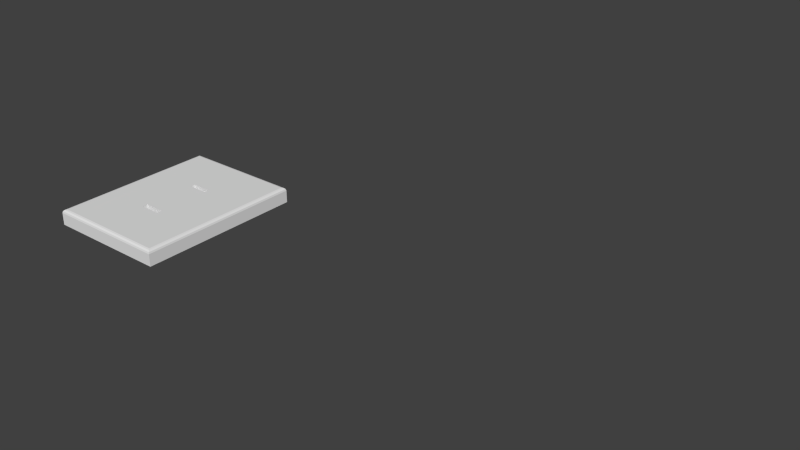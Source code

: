 # Source: Livingston_Style_Door.blend  (saved by Blender 2.76.0; exported with 4.5.12 LTS)
import bpy
from mathutils import Matrix  # noqa: F401  (used for matrix-valued properties, if any)

bpy.ops.wm.read_factory_settings(use_empty=True)
scene = bpy.context.scene
scene.name = 'Scene'

# ---- collections
col_collection_1 = bpy.data.collections.new('Collection 1'); scene.collection.children.link(col_collection_1)

# ---- world
world_world = bpy.data.worlds.new('World'); scene.world = world_world
world_world.color = (0.05088, 0.05088, 0.05088)
world_world.use_sun_shadow = False
world_world.sun_shadow_jitter_overblur = 0.0
world_world.cycles.sampling_method = 'MANUAL'
world_world.cycles.sample_map_resolution = 256

# ---- meshes
me_base_point_001 = bpy.data.meshes.new('Base Point.001')
me_base_point_001.from_pydata([(0.0, 0.0, 0.0)], [], [])
me_base_point_001.use_remesh_preserve_volume = False
me_base_point_001.use_remesh_preserve_attributes = False
me_base_point_001.use_mirror_vertex_groups = False
me_base_point_001.update()
me_cage_001 = bpy.data.meshes.new('CAGE.001')
me_cage_001.from_pydata([(0.0, 0.0, 0.0), (0.0, 0.6096, 0.0), (0.6096, 0.6096, 0.0), (0.6096, 0.0, 0.0), (0.0, 0.0, 0.6096), (0.0, 0.6096, 0.6096), (0.6096, 0.6096, 0.6096), (0.6096, 0.0, 0.6096)], [], [(0, 1, 2, 3), (4, 7, 6, 5), (0, 4, 5, 1), (1, 5, 6, 2), (2, 6, 7, 3), (4, 0, 3, 7)])
me_cage_001.use_remesh_preserve_volume = False
me_cage_001.use_remesh_preserve_attributes = False
me_cage_001.use_mirror_vertex_groups = False
me_cage_001.update()
me_slab_door_001 = bpy.data.meshes.new('Slab Door.001')
me_slab_door_001.from_pydata([(0.0, 0.0, 0.0), (0.0, 0.2032, 0.0), (0.1524, 0.2032, 0.0), (0.1524, 0.0, 0.0), (0.004148, 0.004148, 0.01905), (0.0, 0.0, 0.0149), (0.002074, 0.002074, 0.01849), (0.0005558, 0.0005558, 0.01698), (0.0, 0.2032, 0.0149), (0.004148, 0.1991, 0.01905), (0.0005557, 0.2026, 0.01698), (0.002074, 0.2011, 0.01849), (0.1483, 0.1991, 0.01905), (0.1524, 0.2032, 0.0149), (0.1503, 0.2011, 0.01849), (0.1518, 0.2026, 0.01698), (0.1483, 0.004148, 0.01905), (0.1524, 0.0, 0.0149), (0.1503, 0.002074, 0.01849), (0.1518, 0.0005557, 0.01698), (0.0, 0.1397, 0.0), (0.1524, 0.1397, 0.0), (0.0, 0.1397, 0.0149), (0.0005557, 0.1397, 0.01698), (0.002074, 0.1397, 0.01849), (0.004148, 0.1397, 0.01905), (0.1524, 0.1397, 0.0149), (0.1518, 0.1397, 0.01698), (0.1503, 0.1397, 0.01849), (0.1483, 0.1397, 0.01905), (0.0635, 0.1397, 0.0), (0.0635, 0.1397, 0.01905), (0.0889, 0.1397, 0.0), (0.0889, 0.1397, 0.01905), (0.1524, 0.0635, 0.0), (0.0, 0.0635, 0.0149), (0.1518, 0.0635, 0.01698), (0.1503, 0.0635, 0.01849), (0.1483, 0.0635, 0.01905), (0.0635, 0.0635, 0.0), (0.0889, 0.0635, 0.0), (0.0, 0.0635, 0.0), (0.0005558, 0.0635, 0.01698), (0.002074, 0.0635, 0.01849), (0.004148, 0.0635, 0.01905), (0.1524, 0.0635, 0.0149), (0.0635, 0.0635, 0.01905), (0.0635, 0.06985, 0.0127), (0.0635, 0.1334, 0.01905), (0.0889, 0.06985, 0.0127), (0.0635, 0.1397, 0.0127), (0.0889, 0.1397, 0.0127), (0.0635, 0.1334, 0.0), (0.0889, 0.1334, 0.0), (0.0889, 0.0635, 0.01905), (0.0635, 0.0635, 0.0127), (0.0889, 0.0635, 0.0127), (0.0635, 0.06985, 0.0), (0.0889, 0.06985, 0.0), (0.0635, 0.1334, 0.0127), (0.0889, 0.06985, 0.01905), (0.0889, 0.1334, 0.01905), (0.0889, 0.1334, 0.0127), (0.0635, 0.06985, 0.01905), (0.0635, 0.1397, 0.00635), (0.0889, 0.1397, 0.00635), (0.0635, 0.0635, 0.00635), (0.0889, 0.0635, 0.00635), (0.0635, 0.1334, 0.00635), (0.0889, 0.1334, 0.00635), (0.0635, 0.06985, 0.00635), (0.0889, 0.06985, 0.00635)], [], [(8, 13, 2, 1), (34, 45, 17, 3), (13, 8, 10, 15), (35, 5, 7, 42), (42, 7, 6, 43), (43, 6, 4, 44), (26, 13, 15, 27), (27, 15, 14, 28), (28, 14, 12, 29), (20, 22, 8, 1), (31, 33, 29, 12, 9, 25), (5, 17, 19, 7), (7, 19, 18, 6), (6, 18, 16, 4), (15, 10, 11, 14), (14, 11, 9, 12), (1, 2, 21, 32, 30, 20), (2, 13, 26, 21), (8, 22, 23, 10), (10, 23, 24, 11), (11, 24, 25, 9), (36, 27, 28, 37), (37, 28, 29, 38), (54, 60, 49, 56), (35, 22, 20, 41), (50, 59, 62, 51), (41, 20, 30, 52, 57, 39), (39, 57, 70, 66), (23, 42, 43, 24), (24, 43, 44, 25), (39, 40, 34, 3, 0, 41), (17, 45, 36, 19), (19, 36, 37, 18), (18, 37, 38, 16), (0, 5, 35, 41), (0, 3, 17, 5), (40, 58, 53, 32, 21, 34), (26, 45, 34, 21), (47, 55, 56, 49), (48, 61, 62, 59), (58, 40, 67, 71), (45, 26, 27, 36), (22, 35, 42, 23), (53, 58, 57, 52), (4, 16, 38, 54, 46, 44), (54, 38, 29, 33, 61, 60), (63, 46, 55, 47), (31, 48, 59, 50), (60, 63, 47, 49), (46, 54, 56, 55), (61, 33, 51, 62), (33, 31, 50, 51), (48, 63, 60, 61), (63, 48, 31, 25, 44, 46), (71, 67, 66, 70), (65, 69, 68, 64), (53, 52, 68, 69), (32, 53, 69, 65), (30, 32, 65, 64), (52, 30, 64, 68), (57, 58, 71, 70), (40, 39, 66, 67)])
_uv = me_slab_door_001.uv_layers.new(name='UVMap')
_uv.uv.foreach_set('vector', [0.8156, 0.02548, 0.0007781, 0.02548, 0.0007781, 0.005635, 0.8156, 0.005634, 0.3675, 0.253, 0.3829, 0.253, 0.3829, 0.3189, 0.3675, 0.3189, 0.6602, 0.314, 1.292, 0.314, 1.291, 0.3162, 0.6607, 0.3162, 0.412, 0.3441, 0.412, 0.2783, 0.4142, 0.2788, 0.4142, 0.3441, 0.4142, 0.3441, 0.4142, 0.2788, 0.416, 0.2804, 0.416, 0.3441, 0.3423, 0.1295, 0.3423, 0.06582, 0.3444, 0.06797, 0.3444, 0.1295, 0.4081, 0.3634, 0.3423, 0.3634, 0.3428, 0.3612, 0.4081, 0.3612, 0.4081, 0.3612, 0.3428, 0.3612, 0.3444, 0.3594, 0.4081, 0.3594, 0.9699, 0.4366, 0.9699, 0.5002, 0.9677, 0.4981, 0.9677, 0.4366, 0.3423, 0.2936, 0.3576, 0.2936, 0.3576, 0.3594, 0.3423, 0.3594, 0.4059, 0.4366, 0.9062, 0.4366, 0.9677, 0.4366, 0.9677, 0.4981, 0.3444, 0.4981, 0.3444, 0.4366, 0.3423, 0.2744, 0.9742, 0.2744, 0.9736, 0.2766, 0.3428, 0.2766, 0.3428, 0.2766, 0.9736, 0.2766, 0.972, 0.2783, 0.3444, 0.2783, 0.3423, 0.06582, 0.9699, 0.06582, 0.9677, 0.06797, 0.3444, 0.06797, 0.6607, 0.3162, 1.291, 0.3162, 1.29, 0.3179, 0.6623, 0.3179, 0.9699, 0.5002, 0.3423, 0.5002, 0.3444, 0.4981, 0.9677, 0.4981, 0.8398, 0.7515, 0.2079, 0.7515, 0.2079, 0.6857, 0.2737, 0.6857, 0.774, 0.6857, 0.8398, 0.6857, 0.3982, 0.3189, 0.4136, 0.3189, 0.4136, 0.3847, 0.3982, 0.3847, 0.416, 0.3441, 0.416, 0.2783, 0.4182, 0.2783, 0.4182, 0.3435, 0.4182, 0.3435, 0.4182, 0.2783, 0.4199, 0.2783, 0.4199, 0.3419, 0.3423, 0.5002, 0.3423, 0.4366, 0.3444, 0.4366, 0.3444, 0.4981, 0.8127, 0.6635, 0.4704, 0.6635, 0.4704, 0.6617, 0.8127, 0.6617, 0.6845, 0.259, 0.3423, 0.259, 0.3423, 0.2568, 0.6845, 0.2568, 0.1141, 0.6044, 0.2522, 0.6044, 0.2522, 0.611, 0.1141, 0.611, 0.4897, 0.6657, 0.832, 0.6657, 0.832, 0.681, 0.4897, 0.681, 0.5072, 0.3778, 0.5072, 0.3001, 0.8949, 0.3001, 0.8949, 0.3778, 0.4278, 0.6385, 0.7701, 0.6385, 0.7701, 0.7043, 0.599, 0.7043, 0.5134, 0.7043, 0.4278, 0.7043, 0.5538, 0.06778, 0.3842, 0.06778, 0.3842, 0.0597, 0.5538, 0.0597, 0.832, 0.6635, 0.4897, 0.6635, 0.4897, 0.6617, 0.832, 0.6617, 0.6845, 0.4366, 0.3423, 0.4366, 0.3423, 0.4344, 0.6845, 0.4344, 0.9083, 0.06582, 0.4081, 0.06582, 0.3423, 0.06582, 0.3423, 5.524e-08, 0.9742, 0.0, 0.9742, 0.06582, 0.4081, 0.3441, 0.4081, 0.2783, 0.4103, 0.2783, 0.4103, 0.3435, 0.4103, 0.3435, 0.4103, 0.2783, 0.412, 0.2783, 0.412, 0.3419, 0.9699, 0.06582, 0.9699, 0.1295, 0.9677, 0.1295, 0.9677, 0.06797, 0.3576, 0.2936, 0.373, 0.2936, 0.373, 0.3594, 0.3576, 0.3594, 0.3423, 0.259, 0.9742, 0.259, 0.9742, 0.2744, 0.3423, 0.2744, 0.6845, 0.1953, 0.599, 0.1953, 0.5134, 0.1953, 0.3423, 0.1953, 0.3423, 0.1295, 0.6845, 0.1295, 0.4704, 0.6657, 0.8127, 0.6657, 0.8127, 0.681, 0.4704, 0.681, 0.314, 0.4632, 0.314, 0.3844, 0.7077, 0.3844, 0.7077, 0.4632, 0.5, 0.5, 1.0, 0.5, 1.0, 0.5066, 0.5, 0.5066, 0.5538, 0.05162, 0.3842, 0.05162, 0.3842, 0.04354, 0.5538, 0.04354, 0.8127, 0.6657, 0.4704, 0.6657, 0.4704, 0.6635, 0.8127, 0.6635, 0.832, 0.6657, 0.4897, 0.6657, 0.4897, 0.6635, 0.832, 0.6635, 0.1569, 0.1789, 0.1569, 0.09333, 0.4393, 0.09333, 0.4393, 0.1789, 0.3444, 0.06797, 0.9677, 0.06797, 0.9677, 0.1295, 0.9062, 0.1295, 0.4059, 0.1295, 0.3444, 0.1295, 0.6845, 0.1953, 0.6845, 0.2568, 0.3423, 0.2568, 0.3423, 0.1953, 0.5134, 0.1953, 0.599, 0.1953, 0.1141, 0.611, 0.2522, 0.611, 0.2522, 0.6176, 0.1141, 0.6176, 0.1141, 0.6176, 0.2522, 0.6176, 0.2522, 0.6242, 0.1141, 0.6242, 1.0, 0.5263, 0.5, 0.5263, 0.5, 0.5197, 1.0, 0.5197, 0.5, 0.5066, 1.0, 0.5066, 1.0, 0.5132, 0.5, 0.5132, 0.1141, 0.5979, 0.2522, 0.5979, 0.2522, 0.6044, 0.1141, 0.6044, 1.0, 0.5197, 0.5, 0.5197, 0.5, 0.5132, 1.0, 0.5132, 0.9969, 0.7007, 0.9969, 0.7664, 0.4969, 0.7664, 0.4969, 0.7007, 0.4278, 0.3729, 0.5134, 0.3729, 0.6845, 0.3729, 0.6845, 0.4344, 0.3423, 0.4344, 0.3423, 0.3729, 0.1569, 0.1237, 0.1569, -0.02263, 0.4393, -0.02263, 0.4393, 0.1237, 0.1569, 0.35, 0.1569, 0.1789, 0.4393, 0.1789, 0.4393, 0.35, 0.9977, 0.01806, 0.3837, 0.01806, 0.3837, 0.009984, 0.9977, 0.009984, 0.5538, 0.04354, 0.3842, 0.04354, 0.3842, 0.03546, 0.5538, 0.03546, 0.3837, 0.02614, 0.9977, 0.02614, 0.9977, 0.03422, 0.3837, 0.03422, 0.5538, 0.0597, 0.3842, 0.0597, 0.3842, 0.05162, 0.5538, 0.05162, 0.3837, 0.01806, 0.9977, 0.01806, 0.9977, 0.02614, 0.3837, 0.02614, 0.9977, 0.009984, 0.3837, 0.009984, 0.3837, 0.001905, 0.9977, 0.001905])
me_slab_door_001.materials.append(None)
me_slab_door_001.use_remesh_preserve_volume = False
me_slab_door_001.use_remesh_preserve_attributes = False
me_slab_door_001.use_mirror_vertex_groups = False
me_slab_door_001.update()

# ---- objects
ob_bpassembly_livingston_style_door = bpy.data.objects.new('BPASSEMBLY.Livingston Style Door', me_base_point_001)
ob_vpdimz_livingston_style_door = bpy.data.objects.new('VPDIMZ.Livingston Style Door', None)
ob_vpdimy_livingston_style_door = bpy.data.objects.new('VPDIMY.Livingston Style Door', None)
ob_vpdimx_livingston_style_door = bpy.data.objects.new('VPDIMX.Livingston Style Door', None)
ob_cage_livingston_style_door_cage = bpy.data.objects.new('CAGE.Livingston Style Door.CAGE', me_cage_001)
ob_mesh_livingston_style_door_slab_door = bpy.data.objects.new('MESH.Livingston Style Door.Slab Door', me_slab_door_001)

# ---- transforms, parenting, visibility, modifiers, constraints
ob_bpassembly_livingston_style_door.location = (0.0, 0.0, 0.0)
ob_bpassembly_livingston_style_door.lineart.crease_threshold = 0.0
ob_vpdimz_livingston_style_door.parent = ob_bpassembly_livingston_style_door
ob_vpdimz_livingston_style_door.location = (0.0, 0.0, 0.01905)
ob_vpdimz_livingston_style_door.lock_location = (True, True, False)
ob_vpdimz_livingston_style_door.empty_display_size = 0.0254
ob_vpdimz_livingston_style_door.empty_image_offset = (0.0, 0.0)
ob_vpdimz_livingston_style_door.lineart.crease_threshold = 0.0
ob_vpdimy_livingston_style_door.parent = ob_bpassembly_livingston_style_door
ob_vpdimy_livingston_style_door.location = (0.0, 0.4572, 0.0)
ob_vpdimy_livingston_style_door.lock_location = (True, False, True)
ob_vpdimy_livingston_style_door.empty_display_size = 0.0254
ob_vpdimy_livingston_style_door.empty_image_offset = (0.0, 0.0)
ob_vpdimy_livingston_style_door.lineart.crease_threshold = 0.0
ob_vpdimx_livingston_style_door.parent = ob_bpassembly_livingston_style_door
ob_vpdimx_livingston_style_door.location = (0.6096, 0.0, 0.0)
ob_vpdimx_livingston_style_door.lock_location = (False, True, True)
ob_vpdimx_livingston_style_door.empty_display_size = 0.0254
ob_vpdimx_livingston_style_door.empty_image_offset = (0.0, 0.0)
ob_vpdimx_livingston_style_door.lineart.crease_threshold = 0.0
ob_cage_livingston_style_door_cage.parent = ob_bpassembly_livingston_style_door
ob_cage_livingston_style_door_cage.location = (0.0, 0.0, 0.0)
ob_cage_livingston_style_door_cage.lock_location = (True, True, True)
ob_cage_livingston_style_door_cage.lock_rotation = (True, True, True)
ob_cage_livingston_style_door_cage.hide_select = True
ob_cage_livingston_style_door_cage.visible_camera = False
ob_cage_livingston_style_door_cage.visible_diffuse = False
ob_cage_livingston_style_door_cage.visible_glossy = False
ob_cage_livingston_style_door_cage.visible_transmission = False
ob_cage_livingston_style_door_cage.visible_shadow = False
ob_cage_livingston_style_door_cage.display_type = 'WIRE'
ob_cage_livingston_style_door_cage.lineart.crease_threshold = 0.0
_vg = ob_cage_livingston_style_door_cage.vertex_groups.new(name='X Dimension')
_vg = ob_cage_livingston_style_door_cage.vertex_groups.new(name='Y Dimension')
_vg = ob_cage_livingston_style_door_cage.vertex_groups.new(name='Z Dimension')
_m = ob_cage_livingston_style_door_cage.modifiers.new('Hook-VPDIMX.New Assembly.001', 'HOOK')
_m.center = (0.6096, 0.0, 0.0)
_m.matrix_inverse = ((1.0, 0.0, 0.0, -0.6096), (0.0, 1.0, 0.0, 0.0), (0.0, 0.0, 1.0, 0.0), (0.0, 0.0, 0.0, 1.0))
_m.object = ob_vpdimx_livingston_style_door
_m = ob_cage_livingston_style_door_cage.modifiers.new('Hook-VPDIMY.New Assembly.001', 'HOOK')
_m.center = (0.0, 0.6096, 0.0)
_m.matrix_inverse = ((1.0, 0.0, 0.0, 0.0), (0.0, 1.0, 0.0, -0.6096), (0.0, 0.0, 1.0, 0.0), (0.0, 0.0, 0.0, 1.0))
_m.object = ob_vpdimy_livingston_style_door
_m = ob_cage_livingston_style_door_cage.modifiers.new('Hook-VPDIMZ.New Assembly.001', 'HOOK')
_m.center = (0.0, 0.0, 0.6096)
_m.matrix_inverse = ((1.0, 0.0, 0.0, 0.0), (0.0, 1.0, 0.0, 0.0), (0.0, 0.0, 1.0, -0.6096), (0.0, 0.0, 0.0, 1.0))
_m.object = ob_vpdimz_livingston_style_door
ob_mesh_livingston_style_door_slab_door.parent = ob_bpassembly_livingston_style_door
ob_mesh_livingston_style_door_slab_door.location = (0.0, 0.0, 0.0)
ob_mesh_livingston_style_door_slab_door.lock_location = (True, True, True)
ob_mesh_livingston_style_door_slab_door.lock_rotation = (True, True, True)
ob_mesh_livingston_style_door_slab_door.lock_scale = (True, True, True)
ob_mesh_livingston_style_door_slab_door.lineart.crease_threshold = 0.0

# ---- collection membership
col_collection_1.objects.link(ob_bpassembly_livingston_style_door)
col_collection_1.objects.link(ob_vpdimz_livingston_style_door)
col_collection_1.objects.link(ob_vpdimy_livingston_style_door)
col_collection_1.objects.link(ob_vpdimx_livingston_style_door)
col_collection_1.objects.link(ob_cage_livingston_style_door_cage)
col_collection_1.objects.link(ob_mesh_livingston_style_door_slab_door)

# ---- scene / render settings (as saved in the file)
scene.frame_start = 1; scene.frame_end = 250; scene.frame_set(1)
scene.render.engine = 'CYCLES'
scene.render.resolution_percentage = 50
scene.render.dither_intensity = 0.0
scene.cycles.use_denoising = False
scene.cycles.samples = 10
scene.cycles.sampling_pattern = 'TABULATED_SOBOL'
scene.cycles.light_sampling_threshold = 0.0
scene.cycles.use_adaptive_sampling = False
scene.cycles.use_light_tree = False
scene.cycles.caustics_reflective = False
scene.cycles.caustics_refractive = False
scene.cycles.blur_glossy = 0.0
scene.cycles.pixel_filter_type = 'GAUSSIAN'
scene.cycles.sample_clamp_direct = 1.0
scene.cycles.sample_clamp_indirect = 1.0
scene.view_settings.view_transform = 'Standard'
bpy.context.view_layer.update()

# ---- added for rendering (the .blend has no active camera and no usable light): camera, sun
cam_auto = bpy.data.cameras.new('AutoCamera')
cam_auto.lens = 50.0
cam_auto.sensor_width = 36.0
cam_auto.clip_end = 1000.0
ob_auto_camera = bpy.data.objects.new('AutoCamera', cam_auto)
scene.collection.objects.link(ob_auto_camera)
ob_auto_camera.location = (1.01004, -0.61769, 0.573718)
ob_auto_camera.rotation_euler = (1.09748, -7.21219e-08, 0.694738)
scene.camera = ob_auto_camera
light_auto_sun = bpy.data.lights.new('AutoSun', 'SUN')
light_auto_sun.energy = 3.0
light_auto_sun.angle = 0.0523599
ob_auto_sun = bpy.data.objects.new('AutoSun', light_auto_sun)
scene.collection.objects.link(ob_auto_sun)
ob_auto_sun.rotation_euler = (0.872665, 0.174533, 0.523599)
bpy.context.view_layer.update()
